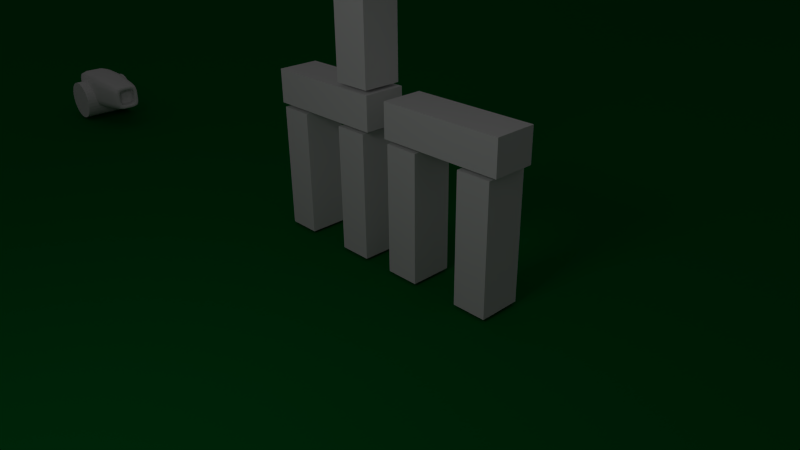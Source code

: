 # Source: POP_Game_v0.0.4.blend  (saved by Blender 2.60.0; exported with 4.5.12 LTS)
import bpy
from mathutils import Matrix  # noqa: F401  (used for matrix-valued properties, if any)

bpy.ops.wm.read_factory_settings(use_empty=True)
scene = bpy.context.scene
scene.name = 'Scene'

# ---- collections
col_collection_1 = bpy.data.collections.new('Collection 1'); scene.collection.children.link(col_collection_1)
col_collection_2 = bpy.data.collections.new('Collection 2'); scene.collection.children.link(col_collection_2)
col_collection_2.hide_render = True
col_collection_2.hide_viewport = True

# ---- materials (node trees are filled in below, after node groups)
mat_material_003 = bpy.data.materials.new('Material.003')
mat_material_003.alpha_threshold = 0.0
mat_material_003.use_transparent_shadow = False
mat_material_003.roughness = 0.5
mat_material_003.line_color = (0.0, 0.0, 0.0, 1.0)
mat_badtux1_png = bpy.data.materials.new('BadTux1.png')
mat_badtux1_png.alpha_threshold = 0.0
mat_badtux1_png.use_transparent_shadow = False
mat_badtux1_png.roughness = 0.5
mat_bg1_png = bpy.data.materials.new('BG1.png')
mat_bg1_png.alpha_threshold = 0.0
mat_bg1_png.use_transparent_shadow = False
mat_bg1_png.roughness = 0.5
mat_bg1_png.line_color = (0.0, 0.0, 0.0, 1.0)
mat_material_001 = bpy.data.materials.new('Material.001')
mat_material_001.alpha_threshold = 0.0
mat_material_001.use_transparent_shadow = False
mat_material_001.roughness = 0.5
mat_material_001.line_color = (0.0, 0.0, 0.0, 1.0)
mat_material_002 = bpy.data.materials.new('Material.002')
mat_material_002.alpha_threshold = 0.0
mat_material_002.use_transparent_shadow = False
mat_material_002.diffuse_color = (0.0, 0.1473, 0.02304, 1.0)
mat_material_002.roughness = 0.5
mat_material_002.line_color = (0.0, 0.0, 0.0, 1.0)
mat_material = bpy.data.materials.new('Material')
mat_material.alpha_threshold = 0.0
mat_material.use_transparent_shadow = False
mat_material.roughness = 0.5
mat_material.line_color = (0.0, 0.0, 0.0, 1.0)
mat_tux1_png = bpy.data.materials.new('Tux1.png')
mat_tux1_png.alpha_threshold = 0.0
mat_tux1_png.use_transparent_shadow = False
mat_tux1_png.roughness = 0.5

# ---- material node trees

# ---- world
world_world = bpy.data.worlds.new('World'); scene.world = world_world
world_world.color = (0.05088, 0.05088, 0.05088)
world_world.use_sun_shadow = False
world_world.sun_shadow_jitter_overblur = 0.0
world_world.cycles.sampling_method = 'MANUAL'
world_world.cycles.sample_map_resolution = 256

# ---- cameras
cam_camera = bpy.data.cameras.new('Camera')
cam_camera.clip_end = 100.0
cam_camera.lens = 35.0
cam_camera.ortho_scale = 7.314
cam_camera.dof.focus_distance = 0.0
cam_camera.dof.aperture_fstop = 128.0

# ---- lights
light_lamp = bpy.data.lights.new('Lamp', 'POINT')
light_lamp.transmission_factor = 0.0
light_lamp.cutoff_distance = 30.0
light_lamp.energy = 100.0
light_lamp.shadow_buffer_clip_start = 1.001
light_lamp.shadow_soft_size = 1.0
light_lamp.shadow_maximum_resolution = 0.006
light_lamp.use_absolute_resolution = True
light_lamp.cycles.use_multiple_importance_sampling = False

# ---- meshes
me_cube_018 = bpy.data.meshes.new('Cube.018')
me_cube_018.from_pydata([(1.0, 1.0, -1.0), (1.0, -1.0, -1.0), (-1.0, -1.0, -1.0), (-1.0, 1.0, -1.0), (1.0, 1.0, 1.0), (1.0, -1.0, 1.0), (-1.0, -1.0, 1.0), (-1.0, 1.0, 1.0)], [], [(0, 1, 2, 3), (4, 7, 6, 5), (0, 4, 5, 1), (1, 5, 6, 2), (2, 6, 7, 3), (4, 0, 3, 7)])
_uv = me_cube_018.uv_layers.new(name='UVTex')
_uv.uv.foreach_set('vector', [0.8098, 0.02747, 0.8098, 0.02747, 0.2224, 0.02747, 0.2224, 0.02747, 0.8098, 0.9206, 0.2224, 0.9206, 0.2224, 0.9206, 0.8098, 0.9206, 0.8098, 0.02747, 0.8098, 0.9206, 0.8098, 0.9206, 0.8098, 0.02747, 0.8098, 0.02747, 0.8098, 0.9206, 0.2224, 0.9206, 0.2224, 0.02747, 0.2224, 0.02747, 0.2224, 0.9206, 0.2224, 0.9206, 0.2224, 0.02747, 0.8098, 0.9206, 0.8098, 0.02747, 0.2224, 0.02747, 0.2224, 0.9206])
me_cube_018.materials.append(mat_material_003)
me_cube_018.use_remesh_preserve_volume = False
me_cube_018.use_remesh_preserve_attributes = False
me_cube_018.use_mirror_vertex_groups = False
me_cube_018.update()
me_badtux1_png = bpy.data.meshes.new('BadTux1.png')
me_badtux1_png.from_pydata([(-1.045, -1.0, -0.9372), (1.045, -1.0, -0.9372), (1.045, 1.0, -0.9372), (-1.045, 1.0, -0.9372), (-1.045, 1.0, 1.043), (1.045, 1.0, 1.043), (1.045, -1.0, 1.043), (-1.045, -1.0, 1.043)], [], [(0, 1, 2, 3), (3, 2, 5, 4), (2, 1, 6, 5), (1, 0, 7, 6), (0, 3, 4, 7), (5, 6, 7, 4)])
_uv = me_badtux1_png.uv_layers.new(name='UVTex')
_uv.uv.foreach_set('vector', [0.01911, 0.9058, 0.08444, 0.9058, 0.08444, 0.9711, 0.01911, 0.9711, 0.01911, 0.9058, 0.08444, 0.9058, 0.08444, 0.9711, 0.01911, 0.9711, 0.01911, 0.9058, 0.08444, 0.9058, 0.08444, 0.9711, 0.01911, 0.9711, 0.0, 0.0, 1.0, 0.0, 1.0, 1.0, 0.0, 1.0, 0.01911, 0.9058, 0.08444, 0.9058, 0.08444, 0.9711, 0.01911, 0.9711, 0.01911, 0.9058, 0.08444, 0.9058, 0.08444, 0.9711, 0.01911, 0.9711])
me_badtux1_png.materials.append(mat_badtux1_png)
me_badtux1_png.use_remesh_preserve_volume = False
me_badtux1_png.use_remesh_preserve_attributes = False
me_badtux1_png.use_mirror_vertex_groups = False
me_badtux1_png.update()
me_bg1_png = bpy.data.meshes.new('BG1.png')
me_bg1_png.from_pydata([(-1.5, -1.0, 0.0), (1.5, -1.0, 0.0), (1.5, 1.0, 0.0), (-1.5, 1.0, 0.0)], [], [(0, 1, 2, 3)])
_uv = me_bg1_png.uv_layers.new(name='UVTex')
_uv.uv.foreach_set('vector', [0.0, 0.0, 1.0, 0.0, 1.0, 1.0, 0.0, 1.0])
me_bg1_png.materials.append(mat_bg1_png)
me_bg1_png.use_remesh_preserve_volume = False
me_bg1_png.use_remesh_preserve_attributes = False
me_bg1_png.use_mirror_vertex_groups = False
me_bg1_png.update()
me_cube_017 = bpy.data.meshes.new('Cube.017')
me_cube_017.from_pydata([(1.0, 1.0, -1.0), (1.0, -1.0, -1.0), (-1.0, -1.0, -1.0), (-1.0, 1.0, -1.0), (1.0, 1.0, 1.0), (1.0, -1.0, 1.0), (-1.0, -1.0, 1.0), (-1.0, 1.0, 1.0)], [], [(0, 1, 2, 3), (4, 7, 6, 5), (0, 4, 5, 1), (1, 5, 6, 2), (2, 6, 7, 3), (4, 0, 3, 7)])
_uv = me_cube_017.uv_layers.new(name='UVTex')
_uv.uv.foreach_set('vector', [0.6052, 0.06367, 0.6052, 0.06367, 0.3458, 0.06367, 0.3458, 0.06367, 0.6052, 0.9457, 0.3458, 0.9457, 0.3458, 0.9457, 0.6052, 0.9457, 0.6052, 0.06367, 0.6052, 0.9457, 0.6052, 0.9457, 0.6052, 0.06367, 0.6052, 0.06367, 0.6052, 0.9457, 0.3458, 0.9457, 0.3458, 0.06367, 0.3458, 0.06367, 0.3458, 0.9457, 0.3458, 0.9457, 0.3458, 0.06367, 0.6052, 0.9457, 0.6052, 0.06367, 0.3458, 0.06367, 0.3458, 0.9457])
me_cube_017.materials.append(mat_material_001)
me_cube_017.use_remesh_preserve_volume = False
me_cube_017.use_remesh_preserve_attributes = False
me_cube_017.use_mirror_vertex_groups = False
me_cube_017.update()
me_cube_014 = bpy.data.meshes.new('Cube.014')
me_cube_014.from_pydata([(1.0, 1.0, -1.0), (1.0, -1.0, -1.0), (-1.0, -1.0, -1.0), (-1.0, 1.0, -1.0), (1.0, 1.0, 1.0), (1.0, -1.0, 1.0), (-1.0, -1.0, 1.0), (-1.0, 1.0, 1.0)], [], [(0, 1, 2, 3), (4, 7, 6, 5), (0, 4, 5, 1), (1, 5, 6, 2), (2, 6, 7, 3), (4, 0, 3, 7)])
_uv = me_cube_014.uv_layers.new(name='UVTex')
_uv.uv.foreach_set('vector', [0.6052, 0.06367, 0.6052, 0.06367, 0.3458, 0.06367, 0.3458, 0.06367, 0.6052, 0.9457, 0.3458, 0.9457, 0.3458, 0.9457, 0.6052, 0.9457, 0.6052, 0.06367, 0.6052, 0.9457, 0.6052, 0.9457, 0.6052, 0.06367, 0.6052, 0.06367, 0.6052, 0.9457, 0.3458, 0.9457, 0.3458, 0.06367, 0.3458, 0.06367, 0.3458, 0.9457, 0.3458, 0.9457, 0.3458, 0.06367, 0.6052, 0.9457, 0.6052, 0.06367, 0.3458, 0.06367, 0.3458, 0.9457])
me_cube_014.materials.append(mat_material_001)
me_cube_014.use_remesh_preserve_volume = False
me_cube_014.use_remesh_preserve_attributes = False
me_cube_014.use_mirror_vertex_groups = False
me_cube_014.update()
me_cube_013 = bpy.data.meshes.new('Cube.013')
me_cube_013.from_pydata([(1.0, 1.0, -1.0), (1.0, -1.0, -1.0), (-1.0, -1.0, -1.0), (-1.0, 1.0, -1.0), (1.0, 1.0, 1.0), (1.0, -1.0, 1.0), (-1.0, -1.0, 1.0), (-1.0, 1.0, 1.0)], [], [(0, 1, 2, 3), (4, 7, 6, 5), (0, 4, 5, 1), (1, 5, 6, 2), (2, 6, 7, 3), (4, 0, 3, 7)])
_uv = me_cube_013.uv_layers.new(name='UVTex')
_uv.uv.foreach_set('vector', [0.6052, 0.06367, 0.6052, 0.06367, 0.3458, 0.06367, 0.3458, 0.06367, 0.6052, 0.9457, 0.3458, 0.9457, 0.3458, 0.9457, 0.6052, 0.9457, 0.6052, 0.06367, 0.6052, 0.9457, 0.6052, 0.9457, 0.6052, 0.06367, 0.6052, 0.06367, 0.6052, 0.9457, 0.3458, 0.9457, 0.3458, 0.06367, 0.3458, 0.06367, 0.3458, 0.9457, 0.3458, 0.9457, 0.3458, 0.06367, 0.6052, 0.9457, 0.6052, 0.06367, 0.3458, 0.06367, 0.3458, 0.9457])
me_cube_013.materials.append(mat_material_001)
me_cube_013.use_remesh_preserve_volume = False
me_cube_013.use_remesh_preserve_attributes = False
me_cube_013.use_mirror_vertex_groups = False
me_cube_013.update()
me_cube_012 = bpy.data.meshes.new('Cube.012')
me_cube_012.from_pydata([(1.0, 1.0, -1.0), (1.0, -1.0, -1.0), (-1.0, -1.0, -1.0), (-1.0, 1.0, -1.0), (1.0, 1.0, 1.0), (1.0, -1.0, 1.0), (-1.0, -1.0, 1.0), (-1.0, 1.0, 1.0)], [], [(0, 1, 2, 3), (4, 7, 6, 5), (0, 4, 5, 1), (1, 5, 6, 2), (2, 6, 7, 3), (4, 0, 3, 7)])
_uv = me_cube_012.uv_layers.new(name='UVTex')
_uv.uv.foreach_set('vector', [0.6052, 0.06367, 0.6052, 0.06367, 0.3458, 0.06367, 0.3458, 0.06367, 0.6052, 0.9457, 0.3458, 0.9457, 0.3458, 0.9457, 0.6052, 0.9457, 0.6052, 0.06367, 0.6052, 0.9457, 0.6052, 0.9457, 0.6052, 0.06367, 0.6052, 0.06367, 0.6052, 0.9457, 0.3458, 0.9457, 0.3458, 0.06367, 0.3458, 0.06367, 0.3458, 0.9457, 0.3458, 0.9457, 0.3458, 0.06367, 0.6052, 0.9457, 0.6052, 0.06367, 0.3458, 0.06367, 0.3458, 0.9457])
me_cube_012.materials.append(mat_material_001)
me_cube_012.use_remesh_preserve_volume = False
me_cube_012.use_remesh_preserve_attributes = False
me_cube_012.use_mirror_vertex_groups = False
me_cube_012.update()
me_cube_011 = bpy.data.meshes.new('Cube.011')
me_cube_011.from_pydata([(1.0, 1.0, -1.0), (1.0, -1.0, -1.0), (-1.0, -1.0, -1.0), (-1.0, 1.0, -1.0), (1.0, 1.0, 1.0), (1.0, -1.0, 1.0), (-1.0, -1.0, 1.0), (-1.0, 1.0, 1.0)], [], [(0, 1, 2, 3), (4, 7, 6, 5), (0, 4, 5, 1), (1, 5, 6, 2), (2, 6, 7, 3), (4, 0, 3, 7)])
_uv = me_cube_011.uv_layers.new(name='UVTex')
_uv.uv.foreach_set('vector', [0.6052, 0.06367, 0.6052, 0.06367, 0.3458, 0.06367, 0.3458, 0.06367, 0.6052, 0.9457, 0.3458, 0.9457, 0.3458, 0.9457, 0.6052, 0.9457, 0.6052, 0.06367, 0.6052, 0.9457, 0.6052, 0.9457, 0.6052, 0.06367, 0.6052, 0.06367, 0.6052, 0.9457, 0.3458, 0.9457, 0.3458, 0.06367, 0.3458, 0.06367, 0.3458, 0.9457, 0.3458, 0.9457, 0.3458, 0.06367, 0.6052, 0.9457, 0.6052, 0.06367, 0.3458, 0.06367, 0.3458, 0.9457])
me_cube_011.materials.append(mat_material_001)
me_cube_011.use_remesh_preserve_volume = False
me_cube_011.use_remesh_preserve_attributes = False
me_cube_011.use_mirror_vertex_groups = False
me_cube_011.update()
me_cube_010 = bpy.data.meshes.new('Cube.010')
me_cube_010.from_pydata([(1.0, 1.0, -1.0), (1.0, -1.0, -1.0), (-1.0, -1.0, -1.0), (-1.0, 1.0, -1.0), (1.0, 1.0, 1.0), (1.0, -1.0, 1.0), (-1.0, -1.0, 1.0), (-1.0, 1.0, 1.0)], [], [(0, 1, 2, 3), (4, 7, 6, 5), (0, 4, 5, 1), (1, 5, 6, 2), (2, 6, 7, 3), (4, 0, 3, 7)])
_uv = me_cube_010.uv_layers.new(name='UVTex')
_uv.uv.foreach_set('vector', [0.6052, 0.06367, 0.6052, 0.06367, 0.3458, 0.06367, 0.3458, 0.06367, 0.6052, 0.9457, 0.3458, 0.9457, 0.3458, 0.9457, 0.6052, 0.9457, 0.6052, 0.06367, 0.6052, 0.9457, 0.6052, 0.9457, 0.6052, 0.06367, 0.6052, 0.06367, 0.6052, 0.9457, 0.3458, 0.9457, 0.3458, 0.06367, 0.3458, 0.06367, 0.3458, 0.9457, 0.3458, 0.9457, 0.3458, 0.06367, 0.6052, 0.9457, 0.6052, 0.06367, 0.3458, 0.06367, 0.3458, 0.9457])
me_cube_010.materials.append(mat_material_001)
me_cube_010.use_remesh_preserve_volume = False
me_cube_010.use_remesh_preserve_attributes = False
me_cube_010.use_mirror_vertex_groups = False
me_cube_010.update()
me_cube_001 = bpy.data.meshes.new('Cube.001')
me_cube_001.from_pydata([(1.0, 1.0, -1.0), (1.0, -1.0, -1.0), (-1.0, -1.0, -1.0), (-1.0, 1.0, -1.0), (1.0, 1.0, 1.0), (1.0, -1.0, 1.0), (-1.0, -1.0, 1.0), (-1.0, 1.0, 1.0)], [], [(0, 1, 2, 3), (4, 7, 6, 5), (0, 4, 5, 1), (1, 5, 6, 2), (2, 6, 7, 3), (4, 0, 3, 7)])
_uv = me_cube_001.uv_layers.new(name='UVTex')
_uv.uv.foreach_set('vector', [0.6052, 0.06367, 0.6052, 0.06367, 0.3458, 0.06367, 0.3458, 0.06367, 0.6052, 0.9457, 0.3458, 0.9457, 0.3458, 0.9457, 0.6052, 0.9457, 0.6052, 0.06367, 0.6052, 0.9457, 0.6052, 0.9457, 0.6052, 0.06367, 0.6052, 0.06367, 0.6052, 0.9457, 0.3458, 0.9457, 0.3458, 0.06367, 0.3458, 0.06367, 0.3458, 0.9457, 0.3458, 0.9457, 0.3458, 0.06367, 0.6052, 0.9457, 0.6052, 0.06367, 0.3458, 0.06367, 0.3458, 0.9457])
me_cube_001.materials.append(mat_material_001)
me_cube_001.use_remesh_preserve_volume = False
me_cube_001.use_remesh_preserve_attributes = False
me_cube_001.use_mirror_vertex_groups = False
me_cube_001.update()
me_plane = bpy.data.meshes.new('Plane')
me_plane.from_pydata([(1.0, 1.0, 0.0), (1.0, -0.224, 0.0), (-1.0, -0.224, 0.0), (-1.0, 1.0, 0.0), (-1.0, 1.0, -0.7713), (-1.0, -0.224, -0.7713), (1.0, -0.224, -0.7713), (1.0, 1.0, -0.7713)], [], [(0, 3, 2, 1), (2, 3, 4, 5), (3, 0, 7, 4), (0, 1, 6, 7), (1, 2, 5, 6), (5, 4, 7, 6)])
me_plane.materials.append(mat_material_002)
me_plane.use_remesh_preserve_volume = False
me_plane.use_remesh_preserve_attributes = False
me_plane.use_mirror_vertex_groups = False
me_plane.update()
me_cylinder = bpy.data.meshes.new('Cylinder')
me_cylinder.from_pydata([(0.0, 1.0, -1.0), (0.1951, 0.9808, -1.0), (0.3827, 0.9239, -1.0), (0.5556, 0.8315, -1.0), (0.7071, 0.7071, -1.0), (0.8315, 0.5556, -1.0), (0.9239, 0.3827, -1.0), (0.9808, 0.1951, -1.0), (1.0, 7.55e-08, -1.0), (0.9808, -0.1951, -1.0), (0.9239, -0.3827, -1.0), (0.8315, -0.5556, -1.0), (0.7071, -0.7071, -1.0), (0.5556, -0.8315, -1.0), (0.3827, -0.9239, -1.0), (0.1951, -0.9808, -1.0), (-3.258e-07, -1.0, -1.0), (-0.1951, -0.9808, -1.0), (-0.3827, -0.9239, -1.0), (-0.5556, -0.8315, -1.0), (-0.7071, -0.7071, -1.0), (-0.8315, -0.5556, -1.0), (-0.9239, -0.3827, -1.0), (-0.9808, -0.1951, -1.0), (-1.0, 9.656e-07, -1.0), (-0.9808, 0.1951, -1.0), (-0.9239, 0.3827, -1.0), (-0.8315, 0.5556, -1.0), (-0.7071, 0.7071, -1.0), (-0.5556, 0.8315, -1.0), (-0.3827, 0.9239, -1.0), (-0.1951, 0.9808, -1.0), (1.605e-06, 1.0, 1.0), (0.1951, 0.9808, 1.0), (0.3827, 0.9239, 1.0), (0.5556, 0.8315, 1.0), (0.7071, 0.7071, 1.0), (0.8315, 0.5556, 1.0), (0.9239, 0.3827, 1.0), (0.9808, 0.1951, 1.0), (1.0, -2.245e-06, 1.0), (0.9808, -0.1951, 1.0), (0.9239, -0.3827, 1.0), (0.8315, -0.5556, 1.0), (0.7071, -0.7071, 1.0), (0.5556, -0.8315, 1.0), (0.3827, -0.9239, 1.0), (0.1951, -0.9808, 1.0), (9.298e-07, -1.0, 1.0), (-0.1951, -0.9808, 1.0), (-0.3827, -0.9239, 1.0), (-0.5556, -0.8315, 1.0), (-0.7071, -0.7071, 1.0), (-0.8315, -0.5556, 1.0), (-0.9239, -0.3827, 1.0), (-0.9808, -0.1951, 1.0), (-1.0, -4.105e-06, 1.0), (-0.9808, 0.1951, 1.0), (-0.9239, 0.3827, 1.0), (-0.8315, 0.5556, 1.0), (-0.7071, 0.7071, 1.0), (-0.5556, 0.8315, 1.0), (-0.3827, 0.9239, 1.0), (-0.1951, 0.9808, 1.0), (0.0, 0.0, -1.0), (0.0, 0.0, 1.0)], [], [(64, 0, 1), (65, 33, 32), (64, 1, 2), (65, 34, 33), (64, 2, 3), (65, 35, 34), (64, 3, 4), (65, 36, 35), (64, 4, 5), (65, 37, 36), (64, 5, 6), (65, 38, 37), (64, 6, 7), (65, 39, 38), (64, 7, 8), (65, 40, 39), (64, 8, 9), (65, 41, 40), (64, 9, 10), (65, 42, 41), (64, 10, 11), (65, 43, 42), (64, 11, 12), (65, 44, 43), (64, 12, 13), (65, 45, 44), (64, 13, 14), (65, 46, 45), (64, 14, 15), (65, 47, 46), (64, 15, 16), (65, 48, 47), (64, 16, 17), (65, 49, 48), (64, 17, 18), (65, 50, 49), (64, 18, 19), (65, 51, 50), (64, 19, 20), (65, 52, 51), (64, 20, 21), (65, 53, 52), (64, 21, 22), (65, 54, 53), (64, 22, 23), (65, 55, 54), (64, 23, 24), (65, 56, 55), (64, 24, 25), (65, 57, 56), (64, 25, 26), (65, 58, 57), (64, 26, 27), (65, 59, 58), (64, 27, 28), (65, 60, 59), (64, 28, 29), (65, 61, 60), (64, 29, 30), (65, 62, 61), (64, 30, 31), (65, 63, 62), (31, 0, 64), (65, 32, 63), (0, 32, 33, 1), (1, 33, 34, 2), (2, 34, 35, 3), (3, 35, 36, 4), (4, 36, 37, 5), (5, 37, 38, 6), (6, 38, 39, 7), (7, 39, 40, 8), (8, 40, 41, 9), (9, 41, 42, 10), (10, 42, 43, 11), (11, 43, 44, 12), (12, 44, 45, 13), (13, 45, 46, 14), (14, 46, 47, 15), (15, 47, 48, 16), (16, 48, 49, 17), (17, 49, 50, 18), (18, 50, 51, 19), (19, 51, 52, 20), (20, 52, 53, 21), (21, 53, 54, 22), (22, 54, 55, 23), (23, 55, 56, 24), (24, 56, 57, 25), (25, 57, 58, 26), (26, 58, 59, 27), (27, 59, 60, 28), (28, 60, 61, 29), (29, 61, 62, 30), (30, 62, 63, 31), (32, 0, 31, 63)])
me_cylinder.use_remesh_preserve_volume = False
me_cylinder.use_remesh_preserve_attributes = False
me_cylinder.use_mirror_vertex_groups = False
me_cylinder.update()
me_cube = bpy.data.meshes.new('Cube')
me_cube.from_pydata([(0.5, -0.5, -1.0), (0.5, 0.5, -1.0), (-0.5, -0.5, -1.0), (-0.5, 0.5, -1.0), (-0.5, 0.5, 1.0), (0.5, 0.5, 1.0), (-0.5, -0.5, 1.0), (0.5, -0.5, 1.0), (0.5, -1.0, 0.5), (0.5, -1.0, -0.5), (-0.5, -1.0, 0.5), (-0.5, -1.0, -0.5), (0.5, 1.0, -0.5), (0.5, 1.0, 0.5), (-0.5, 1.0, -0.5), (-0.5, 1.0, 0.5), (1.658, -0.4673, 0.9346), (1.658, 0.4673, 0.9346), (2.973, -0.402, 0.8039), (2.973, 0.402, 0.8039), (1.658, -0.9346, -0.4673), (1.658, -0.9346, 0.4673), (2.973, -0.8039, -0.402), (2.973, -0.8039, 0.402), (1.658, 0.9346, 0.4673), (1.658, 0.9346, -0.4673), (2.973, 0.8039, 0.402), (2.973, 0.8039, -0.402), (1.658, 0.4673, -0.9346), (1.658, -0.4673, -0.9346), (2.973, 0.402, -0.8039), (2.973, -0.402, -0.8039), (3.631, 0.3361, -0.6721), (3.631, -0.3361, -0.6721), (3.631, 0.2696, -0.5392), (3.631, -0.2696, -0.5392), (3.631, 0.6721, 0.3361), (3.631, 0.6721, -0.3361), (3.631, 0.5392, 0.2696), (3.631, 0.5392, -0.2696), (3.631, -0.6721, -0.3361), (3.631, -0.6721, 0.3361), (3.631, -0.5392, -0.2696), (3.631, -0.5392, 0.2696), (3.631, -0.3361, 0.6721), (3.631, 0.3361, 0.6721), (3.631, -0.2696, 0.5392), (3.631, 0.2696, 0.5392), (3.482, -0.2364, 0.4728), (3.482, 0.2364, 0.4728), (3.183, -0.2364, 0.4728), (3.183, 0.2364, 0.4728), (3.482, -0.4728, -0.2364), (3.482, -0.4728, 0.2364), (3.183, -0.4728, -0.2364), (3.183, -0.4728, 0.2364), (3.482, 0.4728, 0.2364), (3.482, 0.4728, -0.2364), (3.183, 0.4728, 0.2364), (3.183, 0.4728, -0.2364), (3.482, 0.2364, -0.4728), (3.482, -0.2364, -0.4728), (3.183, 0.2364, -0.4728), (3.183, -0.2364, -0.4728), (3.033, 0.2364, 0.2364), (3.033, 0.2364, -0.2364), (3.033, -0.2364, 0.2364), (3.033, -0.2364, -0.2364), (-1.269, 0.4545, 0.909), (-1.269, -0.4545, 0.909), (-1.807, 0.3635, 0.7269), (-1.807, -0.3635, 0.7269), (-1.269, 0.909, -0.4545), (-1.269, 0.909, 0.4545), (-1.807, 0.7269, -0.3635), (-1.807, 0.7269, 0.3635), (-1.269, -0.909, 0.4545), (-1.269, -0.909, -0.4545), (-1.807, -0.7269, 0.3635), (-1.807, -0.7269, -0.3635), (-1.269, -0.4545, -0.909), (-1.269, 0.4545, -0.909), (-1.807, -0.3635, -0.7269), (-1.807, 0.3635, -0.7269), (-2.076, -0.3179, 0.3179), (-2.076, -0.3179, -0.3179), (-2.076, 0.3179, 0.3179), (-2.076, 0.3179, -0.3179), (1.039, 0.4918, -0.9837), (1.039, -0.4918, -0.9837), (0.5, 0.875, -0.875), (-0.5, 0.875, -0.875), (1.039, 0.9837, -0.4918), (1.039, 0.9837, 0.4918), (0.5, -0.875, -0.875), (-0.5, -0.875, -0.875), (1.039, -0.9837, -0.4918), (1.039, -0.9837, 0.4918), (-0.9423, -0.4886, -0.9772), (-0.9423, 0.4886, -0.9772), (-0.9423, -0.9772, -0.4886), (-0.9423, -0.9772, 0.4886), (-0.9423, 0.9772, -0.4886), (-0.9423, 0.9772, 0.4886), (1.039, 0.4918, 0.9837), (1.039, -0.4918, 0.9837), (0.5, 0.875, 0.875), (-0.5, 0.875, 0.875), (0.5, -0.875, 0.875), (-0.5, -0.875, 0.875), (-0.9423, -0.4886, 0.9772), (-0.9423, 0.4886, 0.9772), (2.973, -0.7034, 0.7034), (1.658, -0.8178, 0.8178), (3.467, -0.3692, 0.7383), (3.467, 0.3692, 0.7383), (2.973, 0.7034, 0.7034), (1.658, 0.8178, 0.8178), (2.973, -0.7034, -0.7034), (1.658, -0.8178, -0.8178), (3.467, -0.7383, 0.3692), (3.467, -0.7383, -0.3692), (3.467, 0.7383, 0.3692), (3.467, 0.7383, -0.3692), (2.973, 0.7034, -0.7034), (1.658, 0.8178, -0.8178), (3.467, -0.3692, -0.7383), (3.467, 0.3692, -0.7383), (3.631, 0.5881, -0.5881), (3.631, 0.4718, -0.4718), (3.594, 0.2447, -0.4894), (3.594, -0.2447, -0.4894), (3.631, -0.5881, -0.5881), (3.631, -0.4718, -0.4718), (3.631, 0.5881, 0.5881), (3.631, 0.4718, 0.4718), (3.594, 0.4894, -0.2447), (3.594, 0.4894, 0.2447), (3.594, -0.4894, -0.2447), (3.594, -0.4894, 0.2447), (3.631, -0.5881, 0.5881), (3.631, -0.4718, 0.4718), (3.594, 0.2447, 0.4894), (3.594, -0.2447, 0.4894), (3.183, -0.4137, 0.4137), (3.482, -0.4137, 0.4137), (3.071, -0.2364, 0.4137), (3.071, 0.2364, 0.4137), (3.183, 0.4137, 0.4137), (3.482, 0.4137, 0.4137), (3.183, -0.4137, -0.4137), (3.482, -0.4137, -0.4137), (3.071, -0.4137, 0.2364), (3.071, -0.4137, -0.2364), (3.071, 0.4137, 0.2364), (3.071, 0.4137, -0.2364), (3.183, 0.4137, -0.4137), (3.482, 0.4137, -0.4137), (3.071, -0.2364, -0.4137), (3.071, 0.2364, -0.4137), (-1.807, 0.636, 0.636), (-1.269, 0.7953, 0.7953), (-2.009, -0.3293, 0.5791), (-2.009, 0.3293, 0.5791), (-1.807, -0.636, 0.636), (-1.269, -0.7953, 0.7953), (-1.807, 0.636, -0.636), (-1.269, 0.7953, -0.7953), (-2.009, 0.5791, 0.3293), (-2.009, 0.5791, -0.3293), (-2.009, -0.5791, 0.3293), (-2.009, -0.5791, -0.3293), (-1.807, -0.636, -0.636), (-1.269, -0.7953, -0.7953), (-2.009, 0.3293, -0.5791), (-2.009, -0.3293, -0.5791), (3.725e-08, -0.5, -1.0), (0.5, 2.98e-08, -1.0), (1.341e-07, 0.5, -1.0), (-0.5, 2.086e-07, -1.0), (-0.5, 0.0, 1.0), (6.706e-08, 0.5, 1.0), (0.5, -3.576e-07, 1.0), (-3.129e-07, -0.5, 1.0), (-3.949e-07, -1.0, 0.5), (0.5, -1.0, 0.0), (-1.341e-07, -1.0, -0.5), (-0.5, -1.0, 0.0), (2.086e-07, 1.0, -0.5), (0.5, 1.0, 0.0), (2.235e-07, 1.0, 0.5), (-0.5, 1.0, 0.0), (2.316, -0.4346, 0.8693), (1.658, -7.153e-07, 0.9346), (2.316, 0.4346, 0.8693), (2.973, -1.043e-06, 0.8039), (2.316, -0.8693, -0.4346), (1.658, -0.9346, 2.98e-08), (2.316, -0.8693, 0.4346), (2.973, -0.8039, 9.686e-08), (2.316, 0.8693, 0.4346), (1.658, 0.9346, 2.98e-08), (2.316, 0.8693, -0.4346), (2.973, 0.8039, 8.196e-08), (2.316, 0.4346, -0.8693), (1.658, -2.31e-07, -0.9346), (2.316, -0.4346, -0.8693), (2.973, -5.96e-07, -0.8039), (3.631, 0.3028, -0.6057), (3.631, -8.121e-07, -0.6721), (3.631, -0.3028, -0.6057), (3.631, -8.494e-07, -0.5392), (3.631, 0.6057, 0.3028), (3.631, 0.6721, 1.118e-07), (3.631, 0.6057, -0.3028), (3.631, 0.5392, 1.267e-07), (3.631, -0.6057, -0.3028), (3.631, -0.6721, 1.267e-07), (3.631, -0.6057, 0.3028), (3.631, -0.5392, 1.118e-07), (3.631, -0.3028, 0.6057), (3.631, -1.162e-06, 0.6721), (3.631, 0.3028, 0.6057), (3.631, -1.132e-06, 0.5392), (3.332, -0.2364, 0.4728), (3.482, -1.103e-06, 0.4728), (3.332, 0.2364, 0.4728), (3.183, -1.024e-06, 0.4728), (3.332, -0.4728, -0.2364), (3.482, -0.4728, 1.192e-07), (3.332, -0.4728, 0.2364), (3.183, -0.4728, 1.192e-07), (3.332, 0.4728, 0.2364), (3.482, 0.4728, 1.192e-07), (3.332, 0.4728, -0.2364), (3.183, 0.4728, 1.192e-07), (3.332, 0.2364, -0.4728), (3.482, -8.382e-07, -0.4728), (3.332, -0.2364, -0.4728), (3.183, -7.6e-07, -0.4728), (3.033, -9.164e-07, 0.2364), (3.033, 0.2364, 1.192e-07), (3.033, -7.823e-07, -0.2364), (3.033, -0.2364, 1.192e-07), (-1.538, 0.409, 0.8179), (-1.269, 2.459e-07, 0.909), (-1.538, -0.409, 0.8179), (-1.807, 3.651e-07, 0.7269), (-1.538, 0.8179, -0.409), (-1.269, 0.909, -2.98e-08), (-1.538, 0.8179, 0.409), (-1.807, 0.7269, -8.941e-08), (-1.538, -0.8179, 0.409), (-1.269, -0.909, -2.98e-08), (-1.538, -0.8179, -0.409), (-1.807, -0.7269, -8.941e-08), (-1.538, -0.409, -0.8179), (-1.269, 3.576e-07, -0.909), (-1.538, 0.409, -0.8179), (-1.807, 4.47e-07, -0.7269), (-2.076, 4.396e-07, 0.3179), (-2.076, -0.3179, -1.192e-07), (-2.076, 4.768e-07, -0.3179), (-2.076, 0.3179, -1.192e-07), (1.039, 0.8607, -0.8607), (1.039, -0.8607, -0.8607), (-0.9423, -0.8551, -0.8551), (-0.9423, 0.8551, -0.8551), (1.039, 0.8607, 0.8607), (1.039, -0.8607, 0.8607), (-0.9423, -0.8551, 0.8551), (-0.9423, 0.8551, 0.8551), (3.467, -0.646, 0.646), (3.467, 0.646, 0.646), (3.467, -0.646, -0.646), (3.467, 0.646, -0.646), (3.594, 0.4282, -0.4282), (3.594, -0.4282, -0.4282), (3.594, 0.4282, 0.4282), (3.594, -0.4282, 0.4282), (3.1, -0.3677, 0.3677), (3.1, 0.3677, 0.3677), (3.1, -0.3677, -0.3677), (3.1, 0.3677, -0.3677), (-1.957, 0.53, 0.53), (-1.957, -0.53, 0.53), (-1.957, 0.53, -0.53), (-1.957, -0.53, -0.53), (1.039, -7.637e-08, -0.9837), (1.714e-07, 0.875, -0.875), (1.039, 0.9837, 7.451e-09), (-3.353e-08, -0.875, -0.875), (1.039, -0.9837, 7.451e-09), (-0.9423, 2.868e-07, -0.9772), (-0.9423, -0.9772, -7.451e-09), (-0.9423, 0.9772, -7.451e-09), (1.039, -5.402e-07, 0.9837), (1.993e-07, 0.875, 0.875), (-4.414e-07, -0.875, 0.875), (-0.9423, 1.509e-07, 0.9772), (2.316, -0.7606, 0.7606), (3.467, -1.147e-06, 0.7383), (2.316, 0.7606, 0.7606), (2.316, -0.7606, -0.7606), (3.467, -0.7383, 1.155e-07), (3.467, 0.7383, 1.08e-07), (2.316, 0.7606, -0.7606), (3.467, -7.432e-07, -0.7383), (3.631, 0.53, -0.53), (3.594, -8.54e-07, -0.4894), (3.631, -0.53, -0.53), (3.631, 0.53, 0.53), (3.594, 0.4894, 1.211e-07), (3.594, -0.4894, 1.173e-07), (3.631, -0.53, 0.53), (3.594, -1.125e-06, 0.4894), (3.332, -0.4137, 0.4137), (3.071, -9.77e-07, 0.4137), (3.332, 0.4137, 0.4137), (3.332, -0.4137, -0.4137), (3.071, -0.4137, 1.192e-07), (3.071, 0.4137, 1.192e-07), (3.332, 0.4137, -0.4137), (3.071, -7.432e-07, -0.4137), (-1.538, 0.7157, 0.7157), (-2.009, 4.098e-07, 0.5791), (-1.538, -0.7157, 0.7157), (-1.538, 0.7157, -0.7157), (-2.009, 0.5791, -1.118e-07), (-2.009, -0.5791, -1.118e-07), (-1.538, -0.7157, -0.7157), (-2.009, 4.731e-07, -0.5791), (7.823e-08, 1.192e-07, -1.0), (-1.229e-07, -1.788e-07, 1.0), (-2.719e-07, -1.0, 0.0), (2.198e-07, 1.0, 0.0), (2.316, -8.866e-07, 0.8693), (2.316, -0.8693, 6.147e-08), (2.316, 0.8693, 5.774e-08), (2.316, -4.154e-07, -0.8693), (3.631, -8.326e-07, -0.6057), (3.631, 0.6057, 1.192e-07), (3.631, -0.6057, 1.192e-07), (3.631, -1.14e-06, 0.6057), (3.332, -1.068e-06, 0.4728), (3.332, -0.4728, 1.192e-07), (3.332, 0.4728, 1.192e-07), (3.332, -8.019e-07, -0.4728), (3.033, -8.503e-07, 1.192e-07), (-1.538, 3.017e-07, 0.8179), (-1.538, 0.8179, -5.96e-08), (-1.538, -0.8179, -5.96e-08), (-1.538, 4.061e-07, -0.8179), (-2.076, 4.563e-07, -1.192e-07)], [], [(0, 177, 288, 89), (0, 89, 265, 94), (0, 94, 291, 176), (0, 176, 332, 177), (1, 90, 264, 88), (1, 88, 288, 177), (1, 177, 332, 178), (1, 178, 289, 90), (2, 179, 332, 176), (2, 176, 291, 95), (2, 95, 266, 98), (2, 98, 293, 179), (3, 91, 289, 178), (3, 178, 332, 179), (3, 179, 293, 99), (3, 99, 267, 91), (4, 181, 297, 107), (4, 107, 271, 111), (4, 111, 299, 180), (4, 180, 333, 181), (5, 104, 268, 106), (5, 106, 297, 181), (5, 181, 333, 182), (5, 182, 296, 104), (6, 183, 333, 180), (6, 180, 299, 110), (6, 110, 270, 109), (6, 109, 298, 183), (7, 105, 296, 182), (7, 182, 333, 183), (7, 183, 298, 108), (7, 108, 269, 105), (8, 185, 292, 97), (8, 97, 269, 108), (8, 108, 298, 184), (8, 184, 334, 185), (9, 94, 265, 96), (9, 96, 292, 185), (9, 185, 334, 186), (9, 186, 291, 94), (10, 187, 334, 184), (10, 184, 298, 109), (10, 109, 270, 101), (10, 101, 294, 187), (11, 95, 291, 186), (11, 186, 334, 187), (11, 187, 294, 100), (11, 100, 266, 95), (12, 189, 290, 92), (12, 92, 264, 90), (12, 90, 289, 188), (12, 188, 335, 189), (13, 106, 268, 93), (13, 93, 290, 189), (13, 189, 335, 190), (13, 190, 297, 106), (14, 191, 335, 188), (14, 188, 289, 91), (14, 91, 267, 102), (14, 102, 295, 191), (15, 107, 297, 190), (15, 190, 335, 191), (15, 191, 295, 103), (15, 103, 271, 107), (16, 193, 296, 105), (16, 105, 269, 113), (16, 113, 300, 192), (16, 192, 336, 193), (17, 117, 268, 104), (17, 104, 296, 193), (17, 193, 336, 194), (17, 194, 302, 117), (18, 195, 336, 192), (18, 192, 300, 112), (18, 112, 272, 114), (18, 114, 301, 195), (19, 116, 302, 194), (19, 194, 336, 195), (19, 195, 301, 115), (19, 115, 273, 116), (20, 197, 292, 96), (20, 96, 265, 119), (20, 119, 303, 196), (20, 196, 337, 197), (21, 113, 269, 97), (21, 97, 292, 197), (21, 197, 337, 198), (21, 198, 300, 113), (22, 199, 337, 196), (22, 196, 303, 118), (22, 118, 274, 121), (22, 121, 304, 199), (23, 112, 300, 198), (23, 198, 337, 199), (23, 199, 304, 120), (23, 120, 272, 112), (24, 201, 290, 93), (24, 93, 268, 117), (24, 117, 302, 200), (24, 200, 338, 201), (25, 125, 264, 92), (25, 92, 290, 201), (25, 201, 338, 202), (25, 202, 306, 125), (26, 203, 338, 200), (26, 200, 302, 116), (26, 116, 273, 122), (26, 122, 305, 203), (27, 124, 306, 202), (27, 202, 338, 203), (27, 203, 305, 123), (27, 123, 275, 124), (28, 205, 288, 88), (28, 88, 264, 125), (28, 125, 306, 204), (28, 204, 339, 205), (29, 119, 265, 89), (29, 89, 288, 205), (29, 205, 339, 206), (29, 206, 303, 119), (30, 207, 339, 204), (30, 204, 306, 124), (30, 124, 275, 127), (30, 127, 307, 207), (31, 118, 303, 206), (31, 206, 339, 207), (31, 207, 307, 126), (31, 126, 274, 118), (32, 209, 307, 127), (32, 127, 275, 128), (32, 128, 308, 208), (32, 208, 340, 209), (33, 132, 274, 126), (33, 126, 307, 209), (33, 209, 340, 210), (33, 210, 310, 132), (34, 211, 340, 208), (34, 208, 308, 129), (34, 129, 276, 130), (34, 130, 309, 211), (35, 133, 310, 210), (35, 210, 340, 211), (35, 211, 309, 131), (35, 131, 277, 133), (36, 213, 305, 122), (36, 122, 273, 134), (36, 134, 311, 212), (36, 212, 341, 213), (37, 128, 275, 123), (37, 123, 305, 213), (37, 213, 341, 214), (37, 214, 308, 128), (38, 215, 341, 212), (38, 212, 311, 135), (38, 135, 278, 137), (38, 137, 312, 215), (39, 129, 308, 214), (39, 214, 341, 215), (39, 215, 312, 136), (39, 136, 276, 129), (40, 217, 304, 121), (40, 121, 274, 132), (40, 132, 310, 216), (40, 216, 342, 217), (41, 140, 272, 120), (41, 120, 304, 217), (41, 217, 342, 218), (41, 218, 314, 140), (42, 219, 342, 216), (42, 216, 310, 133), (42, 133, 277, 138), (42, 138, 313, 219), (43, 141, 314, 218), (43, 218, 342, 219), (43, 219, 313, 139), (43, 139, 279, 141), (44, 221, 301, 114), (44, 114, 272, 140), (44, 140, 314, 220), (44, 220, 343, 221), (45, 134, 273, 115), (45, 115, 301, 221), (45, 221, 343, 222), (45, 222, 311, 134), (46, 223, 343, 220), (46, 220, 314, 141), (46, 141, 279, 143), (46, 143, 315, 223), (47, 135, 311, 222), (47, 222, 343, 223), (47, 223, 315, 142), (47, 142, 278, 135), (48, 225, 315, 143), (48, 143, 279, 145), (48, 145, 316, 224), (48, 224, 344, 225), (49, 149, 278, 142), (49, 142, 315, 225), (49, 225, 344, 226), (49, 226, 318, 149), (50, 227, 344, 224), (50, 224, 316, 144), (50, 144, 280, 146), (50, 146, 317, 227), (51, 148, 318, 226), (51, 226, 344, 227), (51, 227, 317, 147), (51, 147, 281, 148), (52, 229, 313, 138), (52, 138, 277, 151), (52, 151, 319, 228), (52, 228, 345, 229), (53, 145, 279, 139), (53, 139, 313, 229), (53, 229, 345, 230), (53, 230, 316, 145), (54, 231, 345, 228), (54, 228, 319, 150), (54, 150, 282, 153), (54, 153, 320, 231), (55, 144, 316, 230), (55, 230, 345, 231), (55, 231, 320, 152), (55, 152, 280, 144), (56, 233, 312, 137), (56, 137, 278, 149), (56, 149, 318, 232), (56, 232, 346, 233), (57, 157, 276, 136), (57, 136, 312, 233), (57, 233, 346, 234), (57, 234, 322, 157), (58, 235, 346, 232), (58, 232, 318, 148), (58, 148, 281, 154), (58, 154, 321, 235), (59, 156, 322, 234), (59, 234, 346, 235), (59, 235, 321, 155), (59, 155, 283, 156), (60, 237, 309, 130), (60, 130, 276, 157), (60, 157, 322, 236), (60, 236, 347, 237), (61, 151, 277, 131), (61, 131, 309, 237), (61, 237, 347, 238), (61, 238, 319, 151), (62, 239, 347, 236), (62, 236, 322, 156), (62, 156, 283, 159), (62, 159, 323, 239), (63, 150, 319, 238), (63, 238, 347, 239), (63, 239, 323, 158), (63, 158, 282, 150), (64, 241, 321, 154), (64, 154, 281, 147), (64, 147, 317, 240), (64, 240, 348, 241), (65, 159, 283, 155), (65, 155, 321, 241), (65, 241, 348, 242), (65, 242, 323, 159), (66, 243, 348, 240), (66, 240, 317, 146), (66, 146, 280, 152), (66, 152, 320, 243), (67, 158, 323, 242), (67, 242, 348, 243), (67, 243, 320, 153), (67, 153, 282, 158), (68, 245, 299, 111), (68, 111, 271, 161), (68, 161, 324, 244), (68, 244, 349, 245), (69, 165, 270, 110), (69, 110, 299, 245), (69, 245, 349, 246), (69, 246, 326, 165), (70, 247, 349, 244), (70, 244, 324, 160), (70, 160, 284, 163), (70, 163, 325, 247), (71, 164, 326, 246), (71, 246, 349, 247), (71, 247, 325, 162), (71, 162, 285, 164), (72, 249, 295, 102), (72, 102, 267, 167), (72, 167, 327, 248), (72, 248, 350, 249), (73, 161, 271, 103), (73, 103, 295, 249), (73, 249, 350, 250), (73, 250, 324, 161), (74, 251, 350, 248), (74, 248, 327, 166), (74, 166, 286, 169), (74, 169, 328, 251), (75, 160, 324, 250), (75, 250, 350, 251), (75, 251, 328, 168), (75, 168, 284, 160), (76, 253, 294, 101), (76, 101, 270, 165), (76, 165, 326, 252), (76, 252, 351, 253), (77, 173, 266, 100), (77, 100, 294, 253), (77, 253, 351, 254), (77, 254, 330, 173), (78, 255, 351, 252), (78, 252, 326, 164), (78, 164, 285, 170), (78, 170, 329, 255), (79, 172, 330, 254), (79, 254, 351, 255), (79, 255, 329, 171), (79, 171, 287, 172), (80, 257, 293, 98), (80, 98, 266, 173), (80, 173, 330, 256), (80, 256, 352, 257), (81, 167, 267, 99), (81, 99, 293, 257), (81, 257, 352, 258), (81, 258, 327, 167), (82, 259, 352, 256), (82, 256, 330, 172), (82, 172, 287, 175), (82, 175, 331, 259), (83, 166, 327, 258), (83, 258, 352, 259), (83, 259, 331, 174), (83, 174, 286, 166), (84, 261, 329, 170), (84, 170, 285, 162), (84, 162, 325, 260), (84, 260, 353, 261), (85, 175, 287, 171), (85, 171, 329, 261), (85, 261, 353, 262), (85, 262, 331, 175), (86, 263, 353, 260), (86, 260, 325, 163), (86, 163, 284, 168), (86, 168, 328, 263), (87, 174, 331, 262), (87, 262, 353, 263), (87, 263, 328, 169), (87, 169, 286, 174)])
me_cube.polygons.foreach_set('use_smooth', [True] * 352)
me_cube.materials.append(mat_material)
me_cube.use_remesh_preserve_volume = False
me_cube.use_remesh_preserve_attributes = False
me_cube.use_mirror_vertex_groups = False
me_cube.update()
me_tux1_png = bpy.data.meshes.new('Tux1.png')
me_tux1_png.from_pydata([(-0.9125, -1.0, -1.0), (0.9125, -1.0, -1.0), (0.9125, 15.47, -1.0), (-0.9125, 15.47, -1.0), (-0.9125, 15.47, 0.8327), (0.9125, 15.47, 0.8327), (0.9125, -1.0, 0.8327), (-0.9125, -1.0, 0.8327)], [], [(0, 1, 2, 3), (3, 2, 5, 4), (2, 1, 6, 5), (1, 0, 7, 6), (0, 3, 4, 7), (5, 6, 7, 4)])
_uv = me_tux1_png.uv_layers.new(name='UVTex')
_uv.uv.foreach_set('vector', [0.045, 0.795, 0.205, 0.795, 0.205, 0.955, 0.045, 0.955, 0.045, 0.795, 0.205, 0.795, 0.205, 0.955, 0.045, 0.955, 0.045, 0.795, 0.205, 0.795, 0.205, 0.955, 0.045, 0.955, 0.0, 0.0, 1.0, 0.0, 1.0, 1.0, 0.0, 1.0, 0.045, 0.795, 0.205, 0.795, 0.205, 0.955, 0.045, 0.955, 0.045, 0.795, 0.205, 0.795, 0.205, 0.955, 0.045, 0.955])
me_tux1_png.materials.append(mat_tux1_png)
me_tux1_png.use_remesh_preserve_volume = False
me_tux1_png.use_remesh_preserve_attributes = False
me_tux1_png.use_mirror_vertex_groups = False
me_tux1_png.update()

# ---- objects
ob_cube_010 = bpy.data.objects.new('Cube.010', me_cube_018)
ob_badtux1_png = bpy.data.objects.new('BadTux1.png', me_badtux1_png)
ob_bg1_png = bpy.data.objects.new('BG1.png', me_bg1_png)
ob_cube_009 = bpy.data.objects.new('Cube.009', me_cube_017)
ob_cube_006 = bpy.data.objects.new('Cube.006', me_cube_014)
ob_cube_005 = bpy.data.objects.new('Cube.005', me_cube_013)
ob_cube_004 = bpy.data.objects.new('Cube.004', me_cube_012)
ob_cube_003 = bpy.data.objects.new('Cube.003', me_cube_011)
ob_cube_002 = bpy.data.objects.new('Cube.002', me_cube_010)
ob_cube_001 = bpy.data.objects.new('Cube.001', me_cube_001)
ob_plane = bpy.data.objects.new('Plane', me_plane)
ob_cylinder = bpy.data.objects.new('Cylinder', me_cylinder)
ob_cube = bpy.data.objects.new('Cube', me_cube)
ob_empty = bpy.data.objects.new('Empty', None)
ob_lamp = bpy.data.objects.new('Lamp', light_lamp)
ob_camera = bpy.data.objects.new('Camera', cam_camera)
ob_tux1_png = bpy.data.objects.new('Tux1.png', me_tux1_png)

# ---- transforms, parenting, visibility, modifiers, constraints
ob_cube_010.location = (-0.08426, -4.698e-07, 3.413)
ob_cube_010.scale = (0.2825, 0.2825, 0.9301)
ob_cube_010.lineart.crease_threshold = 0.0
ob_badtux1_png.location = (0.5477, -6.736e-07, 5.561)
ob_badtux1_png.scale = (0.6968, 0.6968, 0.6968)
ob_badtux1_png.lineart.crease_threshold = 0.0
ob_bg1_png.location = (0.0, 31.63, 7.981)
ob_bg1_png.rotation_euler = (1.571, -0.0, 0.0)
ob_bg1_png.scale = (8.074, 8.074, 8.074)
ob_bg1_png.lineart.crease_threshold = 0.0
ob_cube_009.location = (0.447, -6.191e-07, 4.608)
ob_cube_009.rotation_euler = (-1.344e-07, 1.571, 0.0)
ob_cube_009.scale = (0.2473, 0.3083, 0.9214)
ob_cube_009.lineart.crease_threshold = 0.0
ob_cube_006.location = (0.8623, -1.294e-07, 0.9635)
ob_cube_006.scale = (0.2473, 0.3083, 0.9214)
ob_cube_006.lineart.crease_threshold = 0.0
ob_cube_005.location = (2.062, -1.294e-07, 0.9635)
ob_cube_005.scale = (0.2473, 0.3083, 0.9214)
ob_cube_005.lineart.crease_threshold = 0.0
ob_cube_004.location = (1.485, -2.937e-07, 2.186)
ob_cube_004.rotation_euler = (-1.344e-07, 1.571, 0.0)
ob_cube_004.scale = (0.2473, 0.3083, 0.9214)
ob_cube_004.lineart.crease_threshold = 0.0
ob_cube_003.location = (-0.6833, -2.937e-07, 2.186)
ob_cube_003.rotation_euler = (-1.344e-07, 1.571, 0.0)
ob_cube_003.scale = (0.2473, 0.3083, 0.9214)
ob_cube_003.lineart.crease_threshold = 0.0
ob_cube_002.location = (-0.1066, -1.294e-07, 0.9635)
ob_cube_002.scale = (0.2473, 0.3083, 0.9214)
ob_cube_002.lineart.crease_threshold = 0.0
ob_cube_001.location = (-1.306, -1.294e-07, 0.9635)
ob_cube_001.scale = (0.2473, 0.3083, 0.9214)
ob_cube_001.lineart.crease_threshold = 0.0
ob_plane.location = (0.0, 0.0, 0.0)
ob_plane.scale = (30.0, 30.0, 30.0)
ob_plane.lineart.crease_threshold = 0.0
ob_cylinder.location = (-8.891, -5.496e-08, 0.4091)
ob_cylinder.rotation_euler = (1.571, -0.0, 0.0)
ob_cylinder.scale = (0.3729, 0.3729, 0.4918)
ob_cylinder.lineart.crease_threshold = 0.0
ob_cube.location = (-8.797, -8.442e-08, 0.6284)
ob_cube.scale = (0.3164, 0.3164, 0.3164)
ob_cube.lock_rotations_4d = False
ob_cube.empty_display_type = 'ARROWS'
ob_cube.lineart.crease_threshold = 0.0
ob_empty.parent = ob_cube
ob_empty.matrix_parent_inverse = Matrix(((3.161, 0.0, 0.0, 27.8), (-3.553e-15, 3.161, 0.0, 2.668e-07), (1.49e-08, 0.0, 3.161, -1.986), (0.0, 0.0, 0.0, 1.0)))
ob_empty.location = (-7.2, -9.234e-08, 0.6873)
ob_empty.empty_image_offset = (0.0, 0.0)
ob_empty.lineart.crease_threshold = 0.0
ob_lamp.location = (2.246, -6.104, 5.883)
ob_lamp.rotation_euler = (0.6503, 0.05522, 1.866)
ob_lamp.lock_rotations_4d = False
ob_lamp.empty_display_type = 'ARROWS'
ob_lamp.color = (0.0, 0.0, 0.0, 0.0)
ob_lamp.lineart.crease_threshold = 0.0
ob_camera.location = (7.481, -6.508, 5.344)
ob_camera.rotation_euler = (1.109, 0.01082, 0.8149)
ob_camera.lock_rotations_4d = False
ob_camera.empty_display_type = 'ARROWS'
ob_camera.color = (0.0, 0.0, 0.0, 0.0)
ob_camera.display_type = 'WIRE'
ob_camera.lineart.crease_threshold = 0.0
ob_tux1_png.location = (0.0, 0.0, 0.0)
ob_tux1_png.scale = (2.0, 2.0, 2.0)
ob_tux1_png.lineart.crease_threshold = 0.0

# ---- collection membership
col_collection_1.objects.link(ob_cube_010)
col_collection_1.objects.link(ob_badtux1_png)
col_collection_1.objects.link(ob_bg1_png)
col_collection_1.objects.link(ob_cube_009)
col_collection_1.objects.link(ob_cube_006)
col_collection_1.objects.link(ob_cube_005)
col_collection_1.objects.link(ob_cube_004)
col_collection_1.objects.link(ob_cube_003)
col_collection_1.objects.link(ob_cube_002)
col_collection_1.objects.link(ob_cube_001)
col_collection_1.objects.link(ob_plane)
col_collection_1.objects.link(ob_cylinder)
col_collection_1.objects.link(ob_cube)
col_collection_1.objects.link(ob_empty)
col_collection_1.objects.link(ob_lamp)
col_collection_1.objects.link(ob_camera)
col_collection_2.objects.link(ob_tux1_png)

# ---- scene / render settings (as saved in the file)
scene.camera = ob_camera
scene.frame_start = 1; scene.frame_end = 250; scene.frame_set(1)
scene.render.engine = 'BLENDER_EEVEE_NEXT'
scene.render.image_settings.color_mode = 'RGB'
scene.render.image_settings.compression = 90
scene.render.resolution_percentage = 50
scene.render.dither_intensity = 0.0
scene.render.bake_margin = 2
scene.render.bake_bias = 0.0
scene.cycles.use_denoising = False
scene.cycles.samples = 10
scene.cycles.sampling_pattern = 'TABULATED_SOBOL'
scene.cycles.light_sampling_threshold = 0.0
scene.cycles.use_adaptive_sampling = False
scene.cycles.use_light_tree = False
scene.cycles.blur_glossy = 0.0
scene.cycles.volume_bounces = 1
scene.cycles.pixel_filter_type = 'GAUSSIAN'
scene.cycles.sample_clamp_indirect = 0.0
scene.view_settings.view_transform = 'Standard'
bpy.context.view_layer.update()
